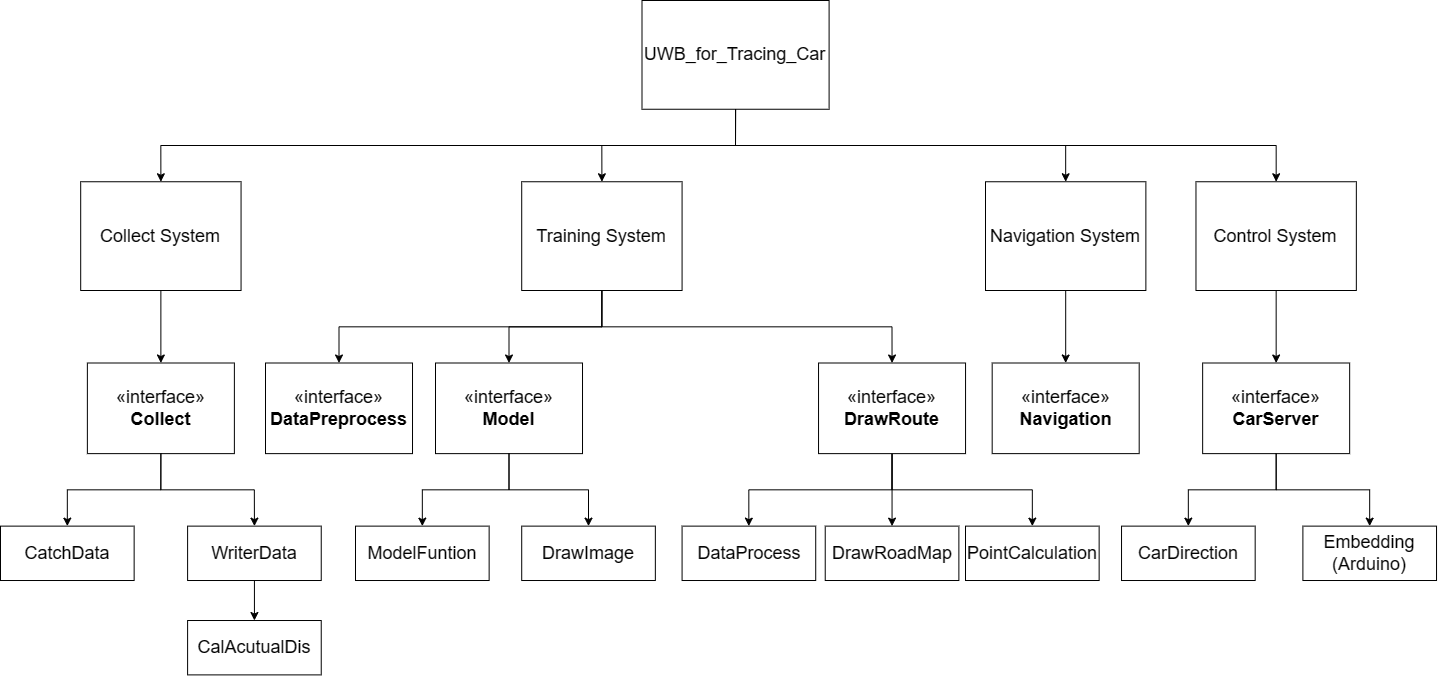

The diagram above was exported from draw.io. Its source (the exported page's mxGraphModel, read from the mxfile embedded in the PNG):
<mxGraphModel dx="1308" dy="732" grid="1" gridSize="10" guides="1" tooltips="1" connect="1" arrows="1" fold="1" page="1" pageScale="1" pageWidth="1700" pageHeight="1100" math="0" shadow="0">
  <root>
    <mxCell id="0" />
    <mxCell id="1" parent="0" />
    <mxCell id="VEnGe1PP4R2bnYH0xIvF-1" value="UWB_for_Tracing_Car" style="rounded=0;whiteSpace=wrap;html=1;container=0;fontSize=18;" parent="1" vertex="1">
      <mxGeometry x="776.4953271028037" y="140" width="187.10280373831776" height="108.75" as="geometry" />
    </mxCell>
    <mxCell id="VEnGe1PP4R2bnYH0xIvF-2" value="Collect System" style="whiteSpace=wrap;html=1;rounded=0;container=0;fontSize=18;" parent="1" vertex="1">
      <mxGeometry x="215.18691588785046" y="321.25" width="160.37383177570092" height="108.75" as="geometry" />
    </mxCell>
    <mxCell id="VEnGe1PP4R2bnYH0xIvF-7" style="edgeStyle=orthogonalEdgeStyle;rounded=0;orthogonalLoop=1;jettySize=auto;html=1;exitX=0.5;exitY=1;exitDx=0;exitDy=0;entryX=0.5;entryY=0;entryDx=0;entryDy=0;fontSize=18;" parent="1" source="VEnGe1PP4R2bnYH0xIvF-1" target="VEnGe1PP4R2bnYH0xIvF-2" edge="1">
      <mxGeometry relative="1" as="geometry">
        <Array as="points">
          <mxPoint x="870.0467289719627" y="285" />
          <mxPoint x="295.3738317757009" y="285" />
        </Array>
      </mxGeometry>
    </mxCell>
    <mxCell id="VEnGe1PP4R2bnYH0xIvF-4" value="Training System" style="whiteSpace=wrap;html=1;rounded=0;container=0;fontSize=18;" parent="1" vertex="1">
      <mxGeometry x="656.2149532710281" y="321.25" width="160.37383177570092" height="108.75" as="geometry" />
    </mxCell>
    <mxCell id="VEnGe1PP4R2bnYH0xIvF-8" style="edgeStyle=orthogonalEdgeStyle;rounded=0;orthogonalLoop=1;jettySize=auto;html=1;exitX=0.5;exitY=1;exitDx=0;exitDy=0;entryX=0.5;entryY=0;entryDx=0;entryDy=0;fontSize=18;" parent="1" source="VEnGe1PP4R2bnYH0xIvF-1" target="VEnGe1PP4R2bnYH0xIvF-4" edge="1">
      <mxGeometry relative="1" as="geometry" />
    </mxCell>
    <mxCell id="VEnGe1PP4R2bnYH0xIvF-5" value="Navigation System" style="whiteSpace=wrap;html=1;rounded=0;container=0;fontSize=18;" parent="1" vertex="1">
      <mxGeometry x="1120.0019626168225" y="321.25" width="160.37383177570092" height="108.75" as="geometry" />
    </mxCell>
    <mxCell id="VEnGe1PP4R2bnYH0xIvF-9" style="edgeStyle=orthogonalEdgeStyle;rounded=0;orthogonalLoop=1;jettySize=auto;html=1;exitX=0.5;exitY=1;exitDx=0;exitDy=0;fontSize=18;" parent="1" source="VEnGe1PP4R2bnYH0xIvF-1" target="VEnGe1PP4R2bnYH0xIvF-5" edge="1">
      <mxGeometry relative="1" as="geometry" />
    </mxCell>
    <mxCell id="VEnGe1PP4R2bnYH0xIvF-6" value="Control System" style="whiteSpace=wrap;html=1;rounded=0;container=0;fontSize=18;" parent="1" vertex="1">
      <mxGeometry x="1330.4692523364486" y="321.25" width="160.37383177570092" height="108.75" as="geometry" />
    </mxCell>
    <mxCell id="VEnGe1PP4R2bnYH0xIvF-10" style="edgeStyle=orthogonalEdgeStyle;rounded=0;orthogonalLoop=1;jettySize=auto;html=1;exitX=0.5;exitY=1;exitDx=0;exitDy=0;fontSize=18;" parent="1" source="VEnGe1PP4R2bnYH0xIvF-1" target="VEnGe1PP4R2bnYH0xIvF-6" edge="1">
      <mxGeometry relative="1" as="geometry" />
    </mxCell>
    <mxCell id="VEnGe1PP4R2bnYH0xIvF-13" value="«interface»&lt;br style=&quot;font-size: 18px;&quot;&gt;&lt;b style=&quot;font-size: 18px;&quot;&gt;Collect&lt;/b&gt;" style="html=1;whiteSpace=wrap;container=0;fontSize=18;" parent="1" vertex="1">
      <mxGeometry x="221.86915887850466" y="502.5" width="147.00934579439252" height="90.625" as="geometry" />
    </mxCell>
    <mxCell id="VEnGe1PP4R2bnYH0xIvF-18" value="" style="edgeStyle=orthogonalEdgeStyle;rounded=0;orthogonalLoop=1;jettySize=auto;html=1;fontSize=18;" parent="1" source="VEnGe1PP4R2bnYH0xIvF-2" target="VEnGe1PP4R2bnYH0xIvF-13" edge="1">
      <mxGeometry relative="1" as="geometry" />
    </mxCell>
    <mxCell id="VEnGe1PP4R2bnYH0xIvF-25" value="«interface»&lt;br style=&quot;font-size: 18px;&quot;&gt;&lt;b style=&quot;font-size: 18px;&quot;&gt;Model&lt;/b&gt;" style="html=1;whiteSpace=wrap;container=0;fontSize=18;" parent="1" vertex="1">
      <mxGeometry x="569.9980373831776" y="502.5" width="147.00934579439252" height="90.625" as="geometry" />
    </mxCell>
    <mxCell id="VEnGe1PP4R2bnYH0xIvF-26" value="" style="edgeStyle=orthogonalEdgeStyle;rounded=0;orthogonalLoop=1;jettySize=auto;html=1;fontSize=18;" parent="1" source="VEnGe1PP4R2bnYH0xIvF-4" target="VEnGe1PP4R2bnYH0xIvF-25" edge="1">
      <mxGeometry relative="1" as="geometry" />
    </mxCell>
    <mxCell id="VEnGe1PP4R2bnYH0xIvF-35" value="«interface»&lt;br style=&quot;font-size: 18px;&quot;&gt;&lt;b style=&quot;font-size: 18px;&quot;&gt;DataPreprocess&lt;/b&gt;" style="html=1;whiteSpace=wrap;container=0;fontSize=18;" parent="1" vertex="1">
      <mxGeometry x="399.9997196261682" y="502.5" width="147.00934579439252" height="90.625" as="geometry" />
    </mxCell>
    <mxCell id="VEnGe1PP4R2bnYH0xIvF-36" style="edgeStyle=orthogonalEdgeStyle;rounded=0;orthogonalLoop=1;jettySize=auto;html=1;exitX=0.5;exitY=1;exitDx=0;exitDy=0;entryX=0.5;entryY=0;entryDx=0;entryDy=0;fontSize=18;" parent="1" source="VEnGe1PP4R2bnYH0xIvF-4" target="VEnGe1PP4R2bnYH0xIvF-35" edge="1">
      <mxGeometry relative="1" as="geometry" />
    </mxCell>
    <mxCell id="outqYbd5caXmqEw5_1ib-1" value="" style="edgeStyle=orthogonalEdgeStyle;rounded=0;orthogonalLoop=1;jettySize=auto;html=1;fontSize=18;" edge="1" parent="1" source="VEnGe1PP4R2bnYH0xIvF-39" target="VEnGe1PP4R2bnYH0xIvF-51">
      <mxGeometry relative="1" as="geometry" />
    </mxCell>
    <mxCell id="outqYbd5caXmqEw5_1ib-2" style="edgeStyle=orthogonalEdgeStyle;rounded=0;orthogonalLoop=1;jettySize=auto;html=1;exitX=0.5;exitY=1;exitDx=0;exitDy=0;fontSize=18;" edge="1" parent="1" source="VEnGe1PP4R2bnYH0xIvF-39" target="VEnGe1PP4R2bnYH0xIvF-52">
      <mxGeometry relative="1" as="geometry" />
    </mxCell>
    <mxCell id="outqYbd5caXmqEw5_1ib-3" style="edgeStyle=orthogonalEdgeStyle;rounded=0;orthogonalLoop=1;jettySize=auto;html=1;exitX=0.5;exitY=1;exitDx=0;exitDy=0;fontSize=18;" edge="1" parent="1" source="VEnGe1PP4R2bnYH0xIvF-39" target="VEnGe1PP4R2bnYH0xIvF-50">
      <mxGeometry relative="1" as="geometry" />
    </mxCell>
    <mxCell id="VEnGe1PP4R2bnYH0xIvF-39" value="«interface»&lt;br style=&quot;font-size: 18px;&quot;&gt;&lt;b style=&quot;font-size: 18px;&quot;&gt;DrawRoute&lt;/b&gt;" style="html=1;whiteSpace=wrap;container=0;fontSize=18;" parent="1" vertex="1">
      <mxGeometry x="953.0414018691589" y="502.5" width="147.00934579439252" height="90.625" as="geometry" />
    </mxCell>
    <mxCell id="VEnGe1PP4R2bnYH0xIvF-40" style="edgeStyle=orthogonalEdgeStyle;rounded=0;orthogonalLoop=1;jettySize=auto;html=1;exitX=0.5;exitY=1;exitDx=0;exitDy=0;entryX=0.5;entryY=0;entryDx=0;entryDy=0;fontSize=18;" parent="1" source="VEnGe1PP4R2bnYH0xIvF-4" target="VEnGe1PP4R2bnYH0xIvF-39" edge="1">
      <mxGeometry relative="1" as="geometry" />
    </mxCell>
    <mxCell id="VEnGe1PP4R2bnYH0xIvF-41" value="CatchData" style="html=1;whiteSpace=wrap;container=0;fontSize=18;" parent="1" vertex="1">
      <mxGeometry x="135" y="665.625" width="133.6448598130841" height="54.375" as="geometry" />
    </mxCell>
    <mxCell id="VEnGe1PP4R2bnYH0xIvF-42" style="edgeStyle=orthogonalEdgeStyle;rounded=0;orthogonalLoop=1;jettySize=auto;html=1;exitX=0.5;exitY=1;exitDx=0;exitDy=0;entryX=0.5;entryY=0;entryDx=0;entryDy=0;fontSize=18;" parent="1" source="VEnGe1PP4R2bnYH0xIvF-13" target="VEnGe1PP4R2bnYH0xIvF-41" edge="1">
      <mxGeometry relative="1" as="geometry" />
    </mxCell>
    <mxCell id="VEnGe1PP4R2bnYH0xIvF-43" value="WriterData" style="html=1;whiteSpace=wrap;container=0;fontSize=18;" parent="1" vertex="1">
      <mxGeometry x="322.1028037383178" y="665.625" width="133.6448598130841" height="54.375" as="geometry" />
    </mxCell>
    <mxCell id="VEnGe1PP4R2bnYH0xIvF-44" style="edgeStyle=orthogonalEdgeStyle;rounded=0;orthogonalLoop=1;jettySize=auto;html=1;exitX=0.5;exitY=1;exitDx=0;exitDy=0;entryX=0.5;entryY=0;entryDx=0;entryDy=0;fontSize=18;" parent="1" source="VEnGe1PP4R2bnYH0xIvF-13" target="VEnGe1PP4R2bnYH0xIvF-43" edge="1">
      <mxGeometry relative="1" as="geometry" />
    </mxCell>
    <mxCell id="VEnGe1PP4R2bnYH0xIvF-46" value="ModelFuntion" style="html=1;whiteSpace=wrap;container=0;fontSize=18;" parent="1" vertex="1">
      <mxGeometry x="490.0011214953271" y="665.625" width="133.6448598130841" height="54.375" as="geometry" />
    </mxCell>
    <mxCell id="VEnGe1PP4R2bnYH0xIvF-48" style="edgeStyle=orthogonalEdgeStyle;rounded=0;orthogonalLoop=1;jettySize=auto;html=1;exitX=0.5;exitY=1;exitDx=0;exitDy=0;entryX=0.5;entryY=0;entryDx=0;entryDy=0;fontSize=18;" parent="1" source="VEnGe1PP4R2bnYH0xIvF-25" target="VEnGe1PP4R2bnYH0xIvF-46" edge="1">
      <mxGeometry relative="1" as="geometry" />
    </mxCell>
    <mxCell id="VEnGe1PP4R2bnYH0xIvF-47" value="DrawImage" style="html=1;whiteSpace=wrap;container=0;fontSize=18;" parent="1" vertex="1">
      <mxGeometry x="656.214953271028" y="665.625" width="133.6448598130841" height="54.375" as="geometry" />
    </mxCell>
    <mxCell id="VEnGe1PP4R2bnYH0xIvF-49" style="edgeStyle=orthogonalEdgeStyle;rounded=0;orthogonalLoop=1;jettySize=auto;html=1;exitX=0.5;exitY=1;exitDx=0;exitDy=0;fontSize=18;" parent="1" source="VEnGe1PP4R2bnYH0xIvF-25" target="VEnGe1PP4R2bnYH0xIvF-47" edge="1">
      <mxGeometry relative="1" as="geometry" />
    </mxCell>
    <mxCell id="VEnGe1PP4R2bnYH0xIvF-50" value="DataProcess" style="html=1;whiteSpace=wrap;container=0;fontSize=18;" parent="1" vertex="1">
      <mxGeometry x="816.5842990654207" y="665.625" width="133.6448598130841" height="54.375" as="geometry" />
    </mxCell>
    <mxCell id="VEnGe1PP4R2bnYH0xIvF-51" value="DrawRoadMap" style="html=1;whiteSpace=wrap;container=0;fontSize=18;" parent="1" vertex="1">
      <mxGeometry x="959.73" y="665.63" width="133.64" height="54.38" as="geometry" />
    </mxCell>
    <mxCell id="VEnGe1PP4R2bnYH0xIvF-52" value="PointCalculation" style="html=1;whiteSpace=wrap;container=0;fontSize=18;" parent="1" vertex="1">
      <mxGeometry x="1100.0029906542056" y="665.625" width="133.6448598130841" height="54.375" as="geometry" />
    </mxCell>
    <mxCell id="VEnGe1PP4R2bnYH0xIvF-56" value="«interface»&lt;br style=&quot;font-size: 18px;&quot;&gt;&lt;b style=&quot;font-size: 18px;&quot;&gt;Navigation&lt;/b&gt;" style="html=1;whiteSpace=wrap;container=0;fontSize=18;" parent="1" vertex="1">
      <mxGeometry x="1126.6842056074765" y="502.5" width="147.00934579439252" height="90.625" as="geometry" />
    </mxCell>
    <mxCell id="VEnGe1PP4R2bnYH0xIvF-57" value="" style="edgeStyle=orthogonalEdgeStyle;rounded=0;orthogonalLoop=1;jettySize=auto;html=1;fontSize=18;" parent="1" source="VEnGe1PP4R2bnYH0xIvF-5" target="VEnGe1PP4R2bnYH0xIvF-56" edge="1">
      <mxGeometry relative="1" as="geometry" />
    </mxCell>
    <mxCell id="VEnGe1PP4R2bnYH0xIvF-58" value="«interface»&lt;br style=&quot;font-size: 18px;&quot;&gt;&lt;b style=&quot;font-size: 18px;&quot;&gt;CarServer&lt;/b&gt;" style="html=1;whiteSpace=wrap;container=0;fontSize=18;" parent="1" vertex="1">
      <mxGeometry x="1337.1514953271028" y="502.5" width="147.00934579439252" height="90.625" as="geometry" />
    </mxCell>
    <mxCell id="VEnGe1PP4R2bnYH0xIvF-62" value="" style="edgeStyle=orthogonalEdgeStyle;rounded=0;orthogonalLoop=1;jettySize=auto;html=1;fontSize=18;" parent="1" source="VEnGe1PP4R2bnYH0xIvF-6" target="VEnGe1PP4R2bnYH0xIvF-58" edge="1">
      <mxGeometry relative="1" as="geometry" />
    </mxCell>
    <mxCell id="VEnGe1PP4R2bnYH0xIvF-59" value="CarDirection" style="html=1;whiteSpace=wrap;container=0;fontSize=18;" parent="1" vertex="1">
      <mxGeometry x="1256.0268224299066" y="665.625" width="133.6448598130841" height="54.375" as="geometry" />
    </mxCell>
    <mxCell id="VEnGe1PP4R2bnYH0xIvF-61" value="" style="edgeStyle=orthogonalEdgeStyle;rounded=0;orthogonalLoop=1;jettySize=auto;html=1;fontSize=18;" parent="1" source="VEnGe1PP4R2bnYH0xIvF-58" target="VEnGe1PP4R2bnYH0xIvF-59" edge="1">
      <mxGeometry relative="1" as="geometry" />
    </mxCell>
    <mxCell id="VEnGe1PP4R2bnYH0xIvF-63" value="Embedding&lt;br style=&quot;font-size: 18px;&quot;&gt;(Arduino)" style="html=1;whiteSpace=wrap;container=0;fontSize=18;" parent="1" vertex="1">
      <mxGeometry x="1437.3851401869158" y="665.625" width="133.6448598130841" height="54.375" as="geometry" />
    </mxCell>
    <mxCell id="VEnGe1PP4R2bnYH0xIvF-64" style="edgeStyle=orthogonalEdgeStyle;rounded=0;orthogonalLoop=1;jettySize=auto;html=1;exitX=0.5;exitY=1;exitDx=0;exitDy=0;fontSize=18;" parent="1" source="VEnGe1PP4R2bnYH0xIvF-58" target="VEnGe1PP4R2bnYH0xIvF-63" edge="1">
      <mxGeometry relative="1" as="geometry" />
    </mxCell>
    <mxCell id="mZxW2gqZEPtE1-MLDEfc-1" value="CalAcutualDis" style="html=1;whiteSpace=wrap;container=0;fontSize=18;" parent="1" vertex="1">
      <mxGeometry x="322.1" y="760.005" width="133.6448598130841" height="54.375" as="geometry" />
    </mxCell>
    <mxCell id="mZxW2gqZEPtE1-MLDEfc-2" value="" style="edgeStyle=orthogonalEdgeStyle;rounded=0;orthogonalLoop=1;jettySize=auto;html=1;fontSize=18;" parent="1" source="VEnGe1PP4R2bnYH0xIvF-43" target="mZxW2gqZEPtE1-MLDEfc-1" edge="1">
      <mxGeometry relative="1" as="geometry" />
    </mxCell>
  </root>
</mxGraphModel>